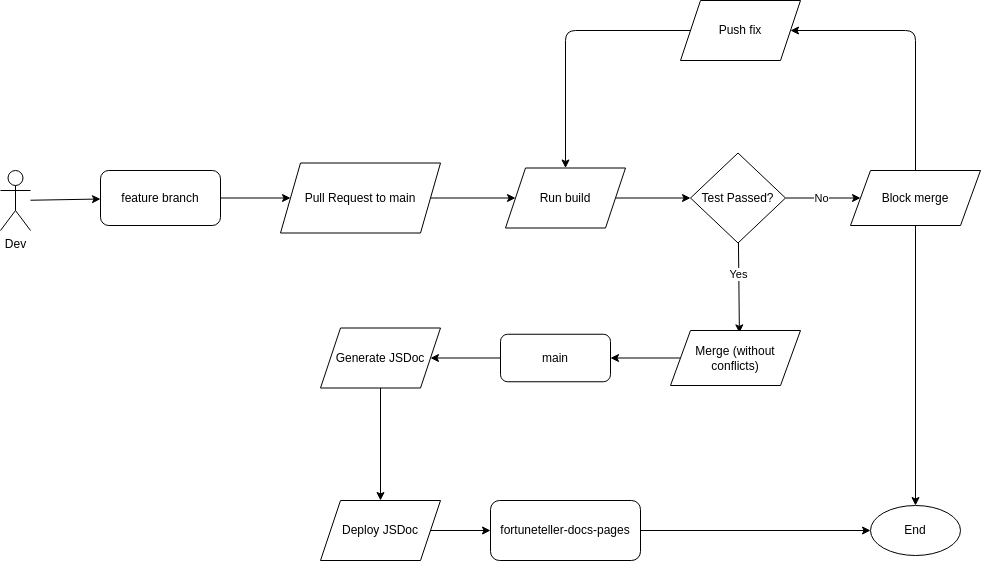

The diagram above was exported from draw.io. Its source (the exported page's mxGraphModel, read from the mxfile embedded in the PNG):
<mxGraphModel dx="1173" dy="1790" grid="1" gridSize="10" guides="1" tooltips="1" connect="1" arrows="1" fold="1" page="1" pageScale="1" pageWidth="850" pageHeight="1100" math="0" shadow="0">
  <root>
    <mxCell id="0" />
    <mxCell id="1" parent="0" />
    <mxCell id="37" style="edgeStyle=none;html=1;" edge="1" parent="1" source="2" target="36">
      <mxGeometry relative="1" as="geometry" />
    </mxCell>
    <mxCell id="2" value="Dev" style="shape=umlActor;verticalLabelPosition=bottom;verticalAlign=top;html=1;outlineConnect=0;" parent="1" vertex="1">
      <mxGeometry x="30" y="90" width="30" height="60" as="geometry" />
    </mxCell>
    <mxCell id="53" style="edgeStyle=none;html=1;entryX=1;entryY=0.5;entryDx=0;entryDy=0;" edge="1" parent="1" source="10" target="27">
      <mxGeometry relative="1" as="geometry">
        <mxPoint x="470" y="277.5" as="targetPoint" />
      </mxGeometry>
    </mxCell>
    <mxCell id="10" value="main" style="rounded=1;whiteSpace=wrap;html=1;" parent="1" vertex="1">
      <mxGeometry x="530" y="253.75" width="110" height="47.5" as="geometry" />
    </mxCell>
    <mxCell id="20" style="edgeStyle=none;html=1;entryX=0.53;entryY=0.043;entryDx=0;entryDy=0;entryPerimeter=0;" parent="1" source="12" target="18" edge="1">
      <mxGeometry relative="1" as="geometry" />
    </mxCell>
    <mxCell id="22" value="Yes" style="edgeLabel;html=1;align=center;verticalAlign=middle;resizable=0;points=[];" parent="20" vertex="1" connectable="0">
      <mxGeometry x="-0.2923" y="1" relative="1" as="geometry">
        <mxPoint x="-2" y="-1" as="offset" />
      </mxGeometry>
    </mxCell>
    <mxCell id="21" style="edgeStyle=none;html=1;entryX=0;entryY=0.5;entryDx=0;entryDy=0;" parent="1" source="12" target="19" edge="1">
      <mxGeometry relative="1" as="geometry" />
    </mxCell>
    <mxCell id="23" value="No" style="edgeLabel;html=1;align=center;verticalAlign=middle;resizable=0;points=[];" parent="21" vertex="1" connectable="0">
      <mxGeometry x="-0.3543" y="1" relative="1" as="geometry">
        <mxPoint x="11" y="1" as="offset" />
      </mxGeometry>
    </mxCell>
    <mxCell id="12" value="Test Passed?" style="rhombus;whiteSpace=wrap;html=1;" parent="1" vertex="1">
      <mxGeometry x="720" y="72.5" width="95" height="90" as="geometry" />
    </mxCell>
    <mxCell id="52" style="edgeStyle=none;html=1;entryX=1;entryY=0.5;entryDx=0;entryDy=0;" edge="1" parent="1" source="18" target="10">
      <mxGeometry relative="1" as="geometry" />
    </mxCell>
    <mxCell id="18" value="Merge (without conflicts)" style="shape=parallelogram;perimeter=parallelogramPerimeter;whiteSpace=wrap;html=1;fixedSize=1;" parent="1" vertex="1">
      <mxGeometry x="700" y="250" width="130" height="55" as="geometry" />
    </mxCell>
    <mxCell id="35" style="edgeStyle=none;html=1;" parent="1" source="19" target="32" edge="1">
      <mxGeometry relative="1" as="geometry" />
    </mxCell>
    <mxCell id="48" style="edgeStyle=none;html=1;entryX=1;entryY=0.5;entryDx=0;entryDy=0;" edge="1" parent="1" source="19" target="46">
      <mxGeometry relative="1" as="geometry">
        <Array as="points">
          <mxPoint x="945" y="-50" />
        </Array>
      </mxGeometry>
    </mxCell>
    <mxCell id="19" value="Block merge" style="shape=parallelogram;perimeter=parallelogramPerimeter;whiteSpace=wrap;html=1;fixedSize=1;" parent="1" vertex="1">
      <mxGeometry x="880" y="90" width="130" height="55" as="geometry" />
    </mxCell>
    <mxCell id="30" value="" style="edgeStyle=none;html=1;" parent="1" source="27" target="29" edge="1">
      <mxGeometry relative="1" as="geometry" />
    </mxCell>
    <mxCell id="27" value="Generate JSDoc" style="shape=parallelogram;perimeter=parallelogramPerimeter;whiteSpace=wrap;html=1;fixedSize=1;" parent="1" vertex="1">
      <mxGeometry x="350" y="247.5" width="120" height="60" as="geometry" />
    </mxCell>
    <mxCell id="33" value="" style="edgeStyle=none;html=1;entryX=0;entryY=0.5;entryDx=0;entryDy=0;" parent="1" source="29" target="57" edge="1">
      <mxGeometry relative="1" as="geometry" />
    </mxCell>
    <mxCell id="29" value="Deploy JSDoc" style="shape=parallelogram;perimeter=parallelogramPerimeter;whiteSpace=wrap;html=1;fixedSize=1;" parent="1" vertex="1">
      <mxGeometry x="350" y="420" width="120" height="60" as="geometry" />
    </mxCell>
    <mxCell id="32" value="End" style="ellipse;whiteSpace=wrap;html=1;" parent="1" vertex="1">
      <mxGeometry x="900" y="425" width="90" height="50" as="geometry" />
    </mxCell>
    <mxCell id="39" style="edgeStyle=none;html=1;" edge="1" parent="1" source="36" target="38">
      <mxGeometry relative="1" as="geometry" />
    </mxCell>
    <mxCell id="36" value="feature branch" style="rounded=1;whiteSpace=wrap;html=1;" vertex="1" parent="1">
      <mxGeometry x="130" y="90" width="120" height="55" as="geometry" />
    </mxCell>
    <mxCell id="44" style="edgeStyle=none;html=1;" edge="1" parent="1" source="38" target="43">
      <mxGeometry relative="1" as="geometry" />
    </mxCell>
    <mxCell id="38" value="Pull Request to main" style="shape=parallelogram;perimeter=parallelogramPerimeter;whiteSpace=wrap;html=1;fixedSize=1;" vertex="1" parent="1">
      <mxGeometry x="310" y="82.5" width="160" height="70" as="geometry" />
    </mxCell>
    <mxCell id="45" style="edgeStyle=none;html=1;" edge="1" parent="1" source="43" target="12">
      <mxGeometry relative="1" as="geometry" />
    </mxCell>
    <mxCell id="43" value="Run build" style="shape=parallelogram;perimeter=parallelogramPerimeter;whiteSpace=wrap;html=1;fixedSize=1;" vertex="1" parent="1">
      <mxGeometry x="535" y="87.5" width="120" height="60" as="geometry" />
    </mxCell>
    <mxCell id="49" style="edgeStyle=none;html=1;entryX=0.5;entryY=0;entryDx=0;entryDy=0;" edge="1" parent="1" source="46" target="43">
      <mxGeometry relative="1" as="geometry">
        <Array as="points">
          <mxPoint x="595" y="-50" />
        </Array>
      </mxGeometry>
    </mxCell>
    <mxCell id="46" value="Push fix" style="shape=parallelogram;perimeter=parallelogramPerimeter;whiteSpace=wrap;html=1;fixedSize=1;" vertex="1" parent="1">
      <mxGeometry x="710" y="-80" width="120" height="60" as="geometry" />
    </mxCell>
    <mxCell id="58" style="edgeStyle=none;html=1;" edge="1" parent="1" source="57" target="32">
      <mxGeometry relative="1" as="geometry" />
    </mxCell>
    <mxCell id="57" value="fortuneteller-docs-pages" style="rounded=1;whiteSpace=wrap;html=1;" vertex="1" parent="1">
      <mxGeometry x="520" y="420" width="150" height="60" as="geometry" />
    </mxCell>
  </root>
</mxGraphModel>